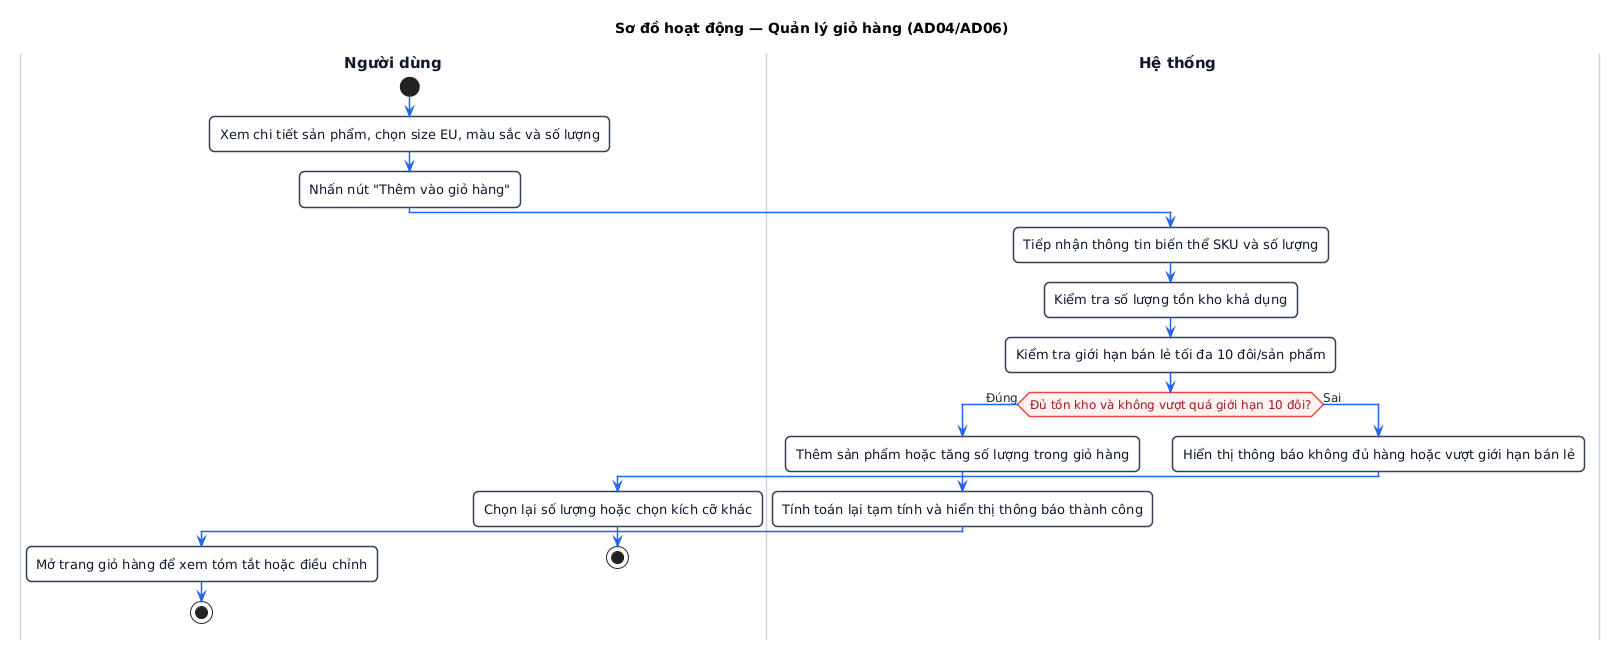

The diagram above was rendered by PlantUML. Its source (embedded in the PNG):
@startuml
title Sơ đồ hoạt động — Quản lý giỏ hàng (AD04/AD06)

skinparam defaultFontName "Segoe UI, Arial, sans-serif"
skinparam defaultFontSize 13
skinparam roundCorner 10
skinparam shadowing false

skinparam ActivityFontSize 13
skinparam ActivityFontColor #0f172a
skinparam ActivityBorderColor #334155
skinparam ActivityBorderThickness 1.5
skinparam ActivityBackgroundColor #ffffff

skinparam ActivityDiamondFontSize 12
skinparam ActivityDiamondFontColor #991b1b
skinparam ActivityDiamondBorderColor #ef4444
skinparam ActivityDiamondBorderThickness 1.5
skinparam ActivityDiamondBackgroundColor #fef2f2

skinparam ArrowColor #2563eb
skinparam ArrowFontSize 12
skinparam ArrowFontColor #1e293b
skinparam ArrowThickness 1.5

skinparam SwimlaneTitleFontSize 15
skinparam SwimlaneTitleFontStyle bold
skinparam SwimlaneTitleFontColor #0f172a
skinparam SwimlaneBorderColor #cbd5e1
skinparam SwimlaneBorderThickness 1.5
skinparam SwimlaneWidth 380

|Người dùng|
start
:Xem chi tiết sản phẩm, chọn size EU, màu sắc và số lượng;
:Nhấn nút "Thêm vào giỏ hàng";

|Hệ thống|
:Tiếp nhận thông tin biến thể SKU và số lượng;
:Kiểm tra số lượng tồn kho khả dụng;
:Kiểm tra giới hạn bán lẻ tối đa 10 đôi/sản phẩm;

if (Đủ tồn kho và không vượt quá giới hạn 10 đôi?) then (Đúng)
  |Hệ thống|
  :Thêm sản phẩm hoặc tăng số lượng trong giỏ hàng;
  :Tính toán lại tạm tính và hiển thị thông báo thành công;
  |Người dùng|
  :Mở trang giỏ hàng để xem tóm tắt hoặc điều chỉnh;
  stop
else (Sai)
  |Hệ thống|
  :Hiển thị thông báo không đủ hàng hoặc vượt giới hạn bán lẻ;
  |Người dùng|
  :Chọn lại số lượng hoặc chọn kích cỡ khác;
  stop
endif
@enduml